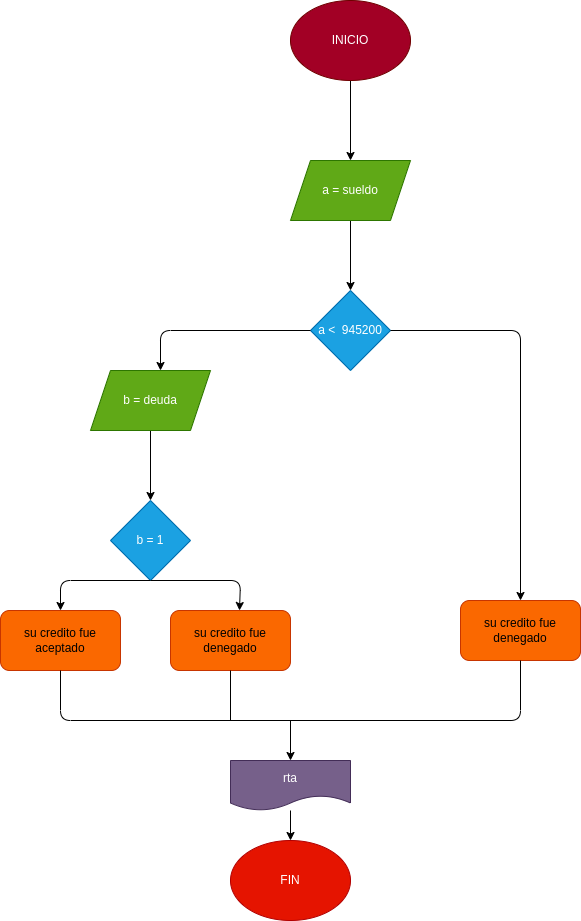

The diagram above was exported from draw.io. Its source (the exported page's mxGraphModel, read from the mxfile embedded in the PNG):
<mxGraphModel dx="1423" dy="461" grid="1" gridSize="10" guides="1" tooltips="1" connect="1" arrows="1" fold="1" page="1" pageScale="1" pageWidth="827" pageHeight="1169" math="0" shadow="0">
  <root>
    <mxCell id="0" />
    <mxCell id="1" parent="0" />
    <mxCell id="4" value="" style="edgeStyle=none;html=1;" edge="1" parent="1" source="2">
      <mxGeometry relative="1" as="geometry">
        <mxPoint x="310" y="360" as="targetPoint" />
      </mxGeometry>
    </mxCell>
    <mxCell id="2" value="INICIO" style="ellipse;whiteSpace=wrap;html=1;fillColor=#a20025;fontColor=#ffffff;strokeColor=#6F0000;" vertex="1" parent="1">
      <mxGeometry x="250" y="200" width="120" height="80" as="geometry" />
    </mxCell>
    <mxCell id="7" value="" style="edgeStyle=none;html=1;" edge="1" parent="1" source="5" target="6">
      <mxGeometry relative="1" as="geometry" />
    </mxCell>
    <mxCell id="5" value="a = sueldo" style="shape=parallelogram;perimeter=parallelogramPerimeter;whiteSpace=wrap;html=1;fixedSize=1;fillColor=#60a917;fontColor=#ffffff;strokeColor=#2D7600;" vertex="1" parent="1">
      <mxGeometry x="250" y="360" width="120" height="60" as="geometry" />
    </mxCell>
    <mxCell id="6" value="a &amp;lt;&amp;nbsp; 945200" style="rhombus;whiteSpace=wrap;html=1;fillColor=#1ba1e2;strokeColor=#006EAF;fontColor=#ffffff;" vertex="1" parent="1">
      <mxGeometry x="270" y="490" width="80" height="80" as="geometry" />
    </mxCell>
    <mxCell id="8" value="" style="endArrow=classic;html=1;exitX=0;exitY=0.5;exitDx=0;exitDy=0;" edge="1" parent="1" source="6">
      <mxGeometry width="50" height="50" relative="1" as="geometry">
        <mxPoint x="290" y="590" as="sourcePoint" />
        <mxPoint x="120" y="570" as="targetPoint" />
        <Array as="points">
          <mxPoint x="120" y="530" />
        </Array>
      </mxGeometry>
    </mxCell>
    <mxCell id="13" value="" style="edgeStyle=none;html=1;" edge="1" parent="1" source="11" target="12">
      <mxGeometry relative="1" as="geometry" />
    </mxCell>
    <mxCell id="11" value="b = deuda" style="shape=parallelogram;perimeter=parallelogramPerimeter;whiteSpace=wrap;html=1;fixedSize=1;fillColor=#60a917;fontColor=#ffffff;strokeColor=#2D7600;" vertex="1" parent="1">
      <mxGeometry x="50" y="570" width="120" height="60" as="geometry" />
    </mxCell>
    <mxCell id="12" value="b = 1" style="rhombus;whiteSpace=wrap;html=1;fillColor=#1ba1e2;strokeColor=#006EAF;fontColor=#ffffff;" vertex="1" parent="1">
      <mxGeometry x="70" y="700" width="80" height="80" as="geometry" />
    </mxCell>
    <mxCell id="14" value="" style="endArrow=classic;html=1;exitX=0.5;exitY=1;exitDx=0;exitDy=0;entryX=0.575;entryY=0;entryDx=0;entryDy=0;entryPerimeter=0;" edge="1" parent="1" source="12" target="17">
      <mxGeometry width="50" height="50" relative="1" as="geometry">
        <mxPoint x="110" y="790" as="sourcePoint" />
        <mxPoint x="200" y="840" as="targetPoint" />
        <Array as="points">
          <mxPoint x="200" y="780" />
        </Array>
      </mxGeometry>
    </mxCell>
    <mxCell id="15" value="" style="endArrow=classic;html=1;" edge="1" parent="1" target="16">
      <mxGeometry width="50" height="50" relative="1" as="geometry">
        <mxPoint x="110" y="780" as="sourcePoint" />
        <mxPoint x="20" y="840" as="targetPoint" />
        <Array as="points">
          <mxPoint x="20" y="780" />
        </Array>
      </mxGeometry>
    </mxCell>
    <mxCell id="16" value="su credito fue aceptado" style="rounded=1;whiteSpace=wrap;html=1;fillColor=#fa6800;fontColor=#000000;strokeColor=#C73500;" vertex="1" parent="1">
      <mxGeometry x="-40" y="810" width="120" height="60" as="geometry" />
    </mxCell>
    <mxCell id="17" value="su credito fue denegado" style="rounded=1;whiteSpace=wrap;html=1;fillColor=#fa6800;fontColor=#000000;strokeColor=#C73500;" vertex="1" parent="1">
      <mxGeometry x="130" y="810" width="120" height="60" as="geometry" />
    </mxCell>
    <mxCell id="18" value="" style="endArrow=classic;html=1;exitX=1;exitY=0.5;exitDx=0;exitDy=0;" edge="1" parent="1" source="6">
      <mxGeometry width="50" height="50" relative="1" as="geometry">
        <mxPoint x="220" y="730" as="sourcePoint" />
        <mxPoint x="480" y="800" as="targetPoint" />
        <Array as="points">
          <mxPoint x="480" y="530" />
        </Array>
      </mxGeometry>
    </mxCell>
    <mxCell id="19" value="su credito fue denegado" style="rounded=1;whiteSpace=wrap;html=1;fillColor=#fa6800;fontColor=#000000;strokeColor=#C73500;" vertex="1" parent="1">
      <mxGeometry x="420" y="800" width="120" height="60" as="geometry" />
    </mxCell>
    <mxCell id="20" value="" style="endArrow=none;html=1;exitX=0.5;exitY=1;exitDx=0;exitDy=0;entryX=0.5;entryY=1;entryDx=0;entryDy=0;" edge="1" parent="1" source="16" target="19">
      <mxGeometry width="50" height="50" relative="1" as="geometry">
        <mxPoint x="220" y="830" as="sourcePoint" />
        <mxPoint x="270" y="780" as="targetPoint" />
        <Array as="points">
          <mxPoint x="20" y="920" />
          <mxPoint x="480" y="920" />
        </Array>
      </mxGeometry>
    </mxCell>
    <mxCell id="21" value="" style="endArrow=none;html=1;exitX=0.5;exitY=1;exitDx=0;exitDy=0;" edge="1" parent="1" source="17">
      <mxGeometry width="50" height="50" relative="1" as="geometry">
        <mxPoint x="220" y="830" as="sourcePoint" />
        <mxPoint x="190" y="920" as="targetPoint" />
      </mxGeometry>
    </mxCell>
    <mxCell id="22" value="" style="endArrow=classic;html=1;" edge="1" parent="1">
      <mxGeometry width="50" height="50" relative="1" as="geometry">
        <mxPoint x="250" y="920" as="sourcePoint" />
        <mxPoint x="250" y="960" as="targetPoint" />
      </mxGeometry>
    </mxCell>
    <mxCell id="25" value="" style="edgeStyle=none;html=1;" edge="1" parent="1" source="23" target="24">
      <mxGeometry relative="1" as="geometry" />
    </mxCell>
    <mxCell id="23" value="rta" style="shape=document;whiteSpace=wrap;html=1;boundedLbl=1;fillColor=#76608a;fontColor=#ffffff;strokeColor=#432D57;" vertex="1" parent="1">
      <mxGeometry x="190" y="960" width="120" height="50" as="geometry" />
    </mxCell>
    <mxCell id="24" value="FIN" style="ellipse;whiteSpace=wrap;html=1;fillColor=#e51400;fontColor=#ffffff;strokeColor=#B20000;" vertex="1" parent="1">
      <mxGeometry x="190" y="1040" width="120" height="80" as="geometry" />
    </mxCell>
  </root>
</mxGraphModel>